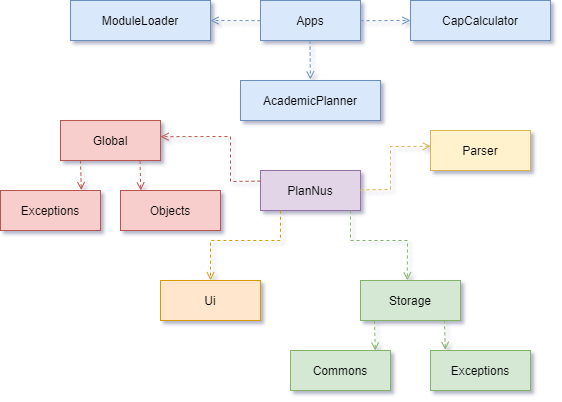

The diagram above was exported from draw.io. Its source (the exported page's mxGraphModel, read from the mxfile embedded in the PNG):
<mxGraphModel dx="1038" dy="580" grid="1" gridSize="10" guides="1" tooltips="1" connect="1" arrows="1" fold="1" page="1" pageScale="1" pageWidth="850" pageHeight="1100" math="0" shadow="1">
  <root>
    <mxCell id="0" />
    <mxCell id="1" parent="0" />
    <mxCell id="3nuBFxr9cyL0pnOWT2aG-1" value="PlanNus" style="shape=umlLifeline;perimeter=lifelinePerimeter;container=1;collapsible=0;recursiveResize=0;rounded=0;shadow=0;strokeWidth=1;fillColor=#e1d5e7;strokeColor=#9673a6;" parent="1" vertex="1">
      <mxGeometry x="310" y="290" width="100" height="40" as="geometry" />
    </mxCell>
    <mxCell id="BHPl92TSrXTdALO3BAzw-1" value="Ui" style="shape=umlLifeline;perimeter=lifelinePerimeter;container=1;collapsible=0;recursiveResize=0;rounded=0;shadow=0;strokeWidth=1;fillColor=#ffe6cc;strokeColor=#d79b00;" vertex="1" parent="1">
      <mxGeometry x="210" y="400" width="100" height="40" as="geometry" />
    </mxCell>
    <mxCell id="BHPl92TSrXTdALO3BAzw-2" value="Global" style="shape=umlLifeline;perimeter=lifelinePerimeter;container=1;collapsible=0;recursiveResize=0;rounded=0;shadow=0;strokeWidth=1;fillColor=#f8cecc;strokeColor=#b85450;" vertex="1" parent="1">
      <mxGeometry x="110" y="240" width="100" height="40" as="geometry" />
    </mxCell>
    <mxCell id="BHPl92TSrXTdALO3BAzw-3" value="Parser" style="shape=umlLifeline;perimeter=lifelinePerimeter;container=1;collapsible=0;recursiveResize=0;rounded=0;shadow=0;strokeWidth=1;fillColor=#fff2cc;strokeColor=#d6b656;" vertex="1" parent="1">
      <mxGeometry x="480" y="250" width="100" height="40" as="geometry" />
    </mxCell>
    <mxCell id="BHPl92TSrXTdALO3BAzw-4" value="Storage" style="shape=umlLifeline;perimeter=lifelinePerimeter;container=1;collapsible=0;recursiveResize=0;rounded=0;shadow=0;strokeWidth=1;fillColor=#d5e8d4;strokeColor=#82b366;" vertex="1" parent="1">
      <mxGeometry x="410" y="400" width="100" height="40" as="geometry" />
    </mxCell>
    <mxCell id="BHPl92TSrXTdALO3BAzw-5" value="" style="endArrow=open;html=1;entryX=1;entryY=0.405;entryDx=0;entryDy=0;entryPerimeter=0;fillColor=#f8cecc;strokeColor=#b85450;dashed=1;endFill=0;rounded=0;exitX=0;exitY=0.265;exitDx=0;exitDy=0;exitPerimeter=0;" edge="1" parent="1" source="3nuBFxr9cyL0pnOWT2aG-1" target="BHPl92TSrXTdALO3BAzw-2">
      <mxGeometry width="50" height="50" relative="1" as="geometry">
        <mxPoint x="320" y="290" as="sourcePoint" />
        <mxPoint x="210" y="90" as="targetPoint" />
        <Array as="points">
          <mxPoint x="280" y="301" />
          <mxPoint x="280" y="256" />
        </Array>
      </mxGeometry>
    </mxCell>
    <mxCell id="BHPl92TSrXTdALO3BAzw-6" value="" style="endArrow=open;html=1;exitX=0.2;exitY=1.005;exitDx=0;exitDy=0;exitPerimeter=0;entryX=0.5;entryY=-0.005;entryDx=0;entryDy=0;entryPerimeter=0;fillColor=#ffe6cc;strokeColor=#d79b00;dashed=1;endFill=0;rounded=0;" edge="1" parent="1" source="3nuBFxr9cyL0pnOWT2aG-1" target="BHPl92TSrXTdALO3BAzw-1">
      <mxGeometry width="50" height="50" relative="1" as="geometry">
        <mxPoint x="339.5999999999999" y="90.00000000000003" as="sourcePoint" />
        <mxPoint x="200.4000000000001" y="201.19999999999996" as="targetPoint" />
        <Array as="points">
          <mxPoint x="330" y="360" />
          <mxPoint x="260" y="360" />
        </Array>
      </mxGeometry>
    </mxCell>
    <mxCell id="BHPl92TSrXTdALO3BAzw-7" value="" style="endArrow=open;html=1;entryX=0.004;entryY=0.395;entryDx=0;entryDy=0;entryPerimeter=0;fillColor=#fff2cc;strokeColor=#d6b656;dashed=1;endFill=0;rounded=0;exitX=1;exitY=0.485;exitDx=0;exitDy=0;exitPerimeter=0;" edge="1" parent="1" source="3nuBFxr9cyL0pnOWT2aG-1" target="BHPl92TSrXTdALO3BAzw-3">
      <mxGeometry width="50" height="50" relative="1" as="geometry">
        <mxPoint x="400" y="90" as="sourcePoint" />
        <mxPoint x="350" y="199.99999999999994" as="targetPoint" />
        <Array as="points">
          <mxPoint x="440" y="309" />
          <mxPoint x="440" y="266" />
        </Array>
      </mxGeometry>
    </mxCell>
    <mxCell id="BHPl92TSrXTdALO3BAzw-8" value="" style="endArrow=open;html=1;entryX=0.468;entryY=-0.005;entryDx=0;entryDy=0;entryPerimeter=0;fillColor=#d5e8d4;strokeColor=#82b366;dashed=1;endFill=0;rounded=0;exitX=0.9;exitY=1;exitDx=0;exitDy=0;exitPerimeter=0;" edge="1" parent="1" source="3nuBFxr9cyL0pnOWT2aG-1" target="BHPl92TSrXTdALO3BAzw-4">
      <mxGeometry width="50" height="50" relative="1" as="geometry">
        <mxPoint x="530" y="90" as="sourcePoint" />
        <mxPoint x="569.5999999999999" y="199.79999999999995" as="targetPoint" />
        <Array as="points">
          <mxPoint x="400" y="360" />
          <mxPoint x="457" y="360" />
        </Array>
      </mxGeometry>
    </mxCell>
    <mxCell id="BHPl92TSrXTdALO3BAzw-9" value="Apps" style="shape=umlLifeline;perimeter=lifelinePerimeter;container=1;collapsible=0;recursiveResize=0;rounded=0;shadow=0;strokeWidth=1;fillColor=#dae8fc;strokeColor=#6c8ebf;" vertex="1" parent="1">
      <mxGeometry x="310" y="120" width="100" height="40" as="geometry" />
    </mxCell>
    <mxCell id="BHPl92TSrXTdALO3BAzw-10" value="" style="endArrow=open;html=1;dashed=1;exitX=1;exitY=0.505;exitDx=0;exitDy=0;exitPerimeter=0;endFill=0;fillColor=#dae8fc;strokeColor=#6c8ebf;" edge="1" parent="1" source="BHPl92TSrXTdALO3BAzw-9">
      <mxGeometry width="50" height="50" relative="1" as="geometry">
        <mxPoint x="400" y="190" as="sourcePoint" />
        <mxPoint x="460" y="140" as="targetPoint" />
      </mxGeometry>
    </mxCell>
    <mxCell id="BHPl92TSrXTdALO3BAzw-11" value="" style="endArrow=open;html=1;dashed=1;exitX=0;exitY=0.505;exitDx=0;exitDy=0;exitPerimeter=0;endFill=0;fillColor=#dae8fc;strokeColor=#6c8ebf;" edge="1" parent="1" source="BHPl92TSrXTdALO3BAzw-9">
      <mxGeometry width="50" height="50" relative="1" as="geometry">
        <mxPoint x="279.9999999999999" y="130" as="sourcePoint" />
        <mxPoint x="260" y="140" as="targetPoint" />
      </mxGeometry>
    </mxCell>
    <mxCell id="BHPl92TSrXTdALO3BAzw-12" value="" style="endArrow=open;html=1;dashed=1;exitX=0.896;exitY=1.025;exitDx=0;exitDy=0;exitPerimeter=0;endFill=0;fillColor=#dae8fc;strokeColor=#6c8ebf;" edge="1" parent="1">
      <mxGeometry width="50" height="50" relative="1" as="geometry">
        <mxPoint x="359.4999999999999" y="160" as="sourcePoint" />
        <mxPoint x="359.9" y="199" as="targetPoint" />
      </mxGeometry>
    </mxCell>
    <mxCell id="BHPl92TSrXTdALO3BAzw-13" value="AcademicPlanner" style="shape=umlLifeline;perimeter=lifelinePerimeter;container=1;collapsible=0;recursiveResize=0;rounded=0;shadow=0;strokeWidth=1;fillColor=#dae8fc;strokeColor=#6c8ebf;" vertex="1" parent="1">
      <mxGeometry x="290" y="200" width="140" height="40" as="geometry" />
    </mxCell>
    <mxCell id="BHPl92TSrXTdALO3BAzw-16" value="CapCalculator" style="shape=umlLifeline;perimeter=lifelinePerimeter;container=1;collapsible=0;recursiveResize=0;rounded=0;shadow=0;strokeWidth=1;fillColor=#dae8fc;strokeColor=#6c8ebf;" vertex="1" parent="1">
      <mxGeometry x="460" y="120" width="140" height="40" as="geometry" />
    </mxCell>
    <mxCell id="BHPl92TSrXTdALO3BAzw-17" value="ModuleLoader" style="shape=umlLifeline;perimeter=lifelinePerimeter;container=1;collapsible=0;recursiveResize=0;rounded=0;shadow=0;strokeWidth=1;fillColor=#dae8fc;strokeColor=#6c8ebf;" vertex="1" parent="1">
      <mxGeometry x="120" y="120" width="140" height="40" as="geometry" />
    </mxCell>
    <mxCell id="BHPl92TSrXTdALO3BAzw-18" value="Commons" style="shape=umlLifeline;perimeter=lifelinePerimeter;container=1;collapsible=0;recursiveResize=0;rounded=0;shadow=0;strokeWidth=1;fillColor=#d5e8d4;strokeColor=#82b366;" vertex="1" parent="1">
      <mxGeometry x="340" y="470" width="100" height="40" as="geometry" />
    </mxCell>
    <mxCell id="BHPl92TSrXTdALO3BAzw-19" value="Exceptions" style="shape=umlLifeline;perimeter=lifelinePerimeter;container=1;collapsible=0;recursiveResize=0;rounded=0;shadow=0;strokeWidth=1;fillColor=#d5e8d4;strokeColor=#82b366;" vertex="1" parent="1">
      <mxGeometry x="480" y="470" width="100" height="40" as="geometry" />
    </mxCell>
    <mxCell id="BHPl92TSrXTdALO3BAzw-20" value="" style="endArrow=open;html=1;dashed=1;exitX=0.84;exitY=0.995;exitDx=0;exitDy=0;exitPerimeter=0;entryX=0.148;entryY=-0.015;entryDx=0;entryDy=0;entryPerimeter=0;fillColor=#d5e8d4;strokeColor=#82b366;endFill=0;" edge="1" parent="1" source="BHPl92TSrXTdALO3BAzw-4" target="BHPl92TSrXTdALO3BAzw-19">
      <mxGeometry width="50" height="50" relative="1" as="geometry">
        <mxPoint x="530" y="445" as="sourcePoint" />
        <mxPoint x="496" y="472" as="targetPoint" />
      </mxGeometry>
    </mxCell>
    <mxCell id="BHPl92TSrXTdALO3BAzw-21" value="" style="endArrow=open;html=1;dashed=1;exitX=0.84;exitY=0.995;exitDx=0;exitDy=0;exitPerimeter=0;entryX=0.148;entryY=-0.015;entryDx=0;entryDy=0;entryPerimeter=0;fillColor=#d5e8d4;strokeColor=#82b366;endFill=0;" edge="1" parent="1">
      <mxGeometry width="50" height="50" relative="1" as="geometry">
        <mxPoint x="424" y="440.4" as="sourcePoint" />
        <mxPoint x="424.79999999999995" y="470.0000000000001" as="targetPoint" />
      </mxGeometry>
    </mxCell>
    <mxCell id="BHPl92TSrXTdALO3BAzw-22" value="Exceptions" style="shape=umlLifeline;perimeter=lifelinePerimeter;container=1;collapsible=0;recursiveResize=0;rounded=0;shadow=0;strokeWidth=1;fillColor=#f8cecc;strokeColor=#b85450;" vertex="1" parent="1">
      <mxGeometry x="50" y="310" width="100" height="40" as="geometry" />
    </mxCell>
    <mxCell id="BHPl92TSrXTdALO3BAzw-23" value="Objects" style="shape=umlLifeline;perimeter=lifelinePerimeter;container=1;collapsible=0;recursiveResize=0;rounded=0;shadow=0;strokeWidth=1;fillColor=#f8cecc;strokeColor=#b85450;" vertex="1" parent="1">
      <mxGeometry x="170" y="310" width="100" height="40" as="geometry" />
    </mxCell>
    <mxCell id="BHPl92TSrXTdALO3BAzw-24" value="" style="endArrow=open;html=1;dashed=1;exitX=0.84;exitY=0.995;exitDx=0;exitDy=0;exitPerimeter=0;entryX=0.148;entryY=-0.015;entryDx=0;entryDy=0;entryPerimeter=0;fillColor=#f8cecc;strokeColor=#b85450;endFill=0;" edge="1" parent="1">
      <mxGeometry width="50" height="50" relative="1" as="geometry">
        <mxPoint x="130" y="280" as="sourcePoint" />
        <mxPoint x="130.79999999999995" y="309.6" as="targetPoint" />
      </mxGeometry>
    </mxCell>
    <mxCell id="BHPl92TSrXTdALO3BAzw-25" value="" style="endArrow=open;html=1;dashed=1;exitX=0.84;exitY=0.995;exitDx=0;exitDy=0;exitPerimeter=0;entryX=0.148;entryY=-0.015;entryDx=0;entryDy=0;entryPerimeter=0;fillColor=#f8cecc;strokeColor=#b85450;endFill=0;" edge="1" parent="1">
      <mxGeometry width="50" height="50" relative="1" as="geometry">
        <mxPoint x="189.5" y="280.4" as="sourcePoint" />
        <mxPoint x="190.29999999999995" y="310.0000000000001" as="targetPoint" />
      </mxGeometry>
    </mxCell>
  </root>
</mxGraphModel>